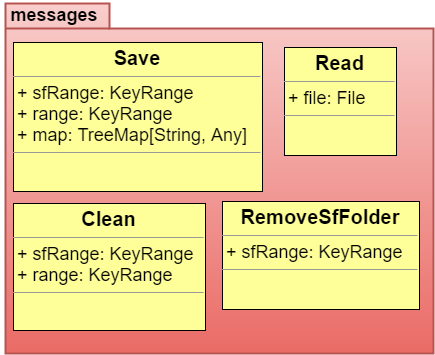

The diagram above was exported from draw.io. Its source (the exported page's mxGraphModel, read from the mxfile embedded in the PNG):
<mxGraphModel dx="6172" dy="6328" grid="1" gridSize="10" guides="1" tooltips="1" connect="1" arrows="1" fold="1" page="1" pageScale="1" pageWidth="826" pageHeight="1169" background="#ffffff" math="0" shadow="0">
  <root>
    <mxCell id="0" />
    <mxCell id="1" parent="0" />
    <mxCell id="2" value="" style="shape=folder;fontStyle=1;spacingTop=10;tabWidth=104;tabHeight=25;tabPosition=left;html=1;shadow=0;glass=0;strokeWidth=2;fontSize=11;plain-red" vertex="1" parent="1">
      <mxGeometry x="-1669" y="1923" width="428" height="350" as="geometry" />
    </mxCell>
    <mxCell id="3" value="&lt;b&gt;messages&lt;/b&gt;" style="text;html=1;strokeColor=none;fillColor=none;align=center;verticalAlign=middle;whiteSpace=wrap;overflow=hidden;shadow=0;fontSize=18;" vertex="1" parent="1">
      <mxGeometry x="-1672.3333333333335" y="1921.6666666666665" width="105" height="25" as="geometry" />
    </mxCell>
    <mxCell id="4" value="&lt;p style=&quot;margin: 0px ; margin-top: 4px ; text-align: center&quot;&gt;&lt;b&gt;&lt;font style=&quot;font-size: 20px&quot;&gt;Save&lt;/font&gt;&lt;/b&gt;&lt;/p&gt;&lt;hr size=&quot;1&quot;&gt;&lt;p style=&quot;margin: 0px ; margin-left: 4px&quot;&gt;&lt;span style=&quot;font-size: 18px ; line-height: 21.6px&quot;&gt;+ sfRange: KeyRange&lt;/span&gt;&lt;/p&gt;&lt;p style=&quot;margin: 0px ; margin-left: 4px&quot;&gt;&lt;span style=&quot;font-size: 18px ; line-height: 21.6px&quot;&gt;+ range: KeyRange&lt;/span&gt;&lt;/p&gt;&lt;p style=&quot;margin: 0px ; margin-left: 4px&quot;&gt;&lt;span style=&quot;font-size: 18px ; line-height: 21.6px&quot;&gt;+ map: TreeMap[String, Any]&lt;/span&gt;&lt;/p&gt;&lt;hr size=&quot;1&quot;&gt;&lt;p style=&quot;margin: 0px ; margin-left: 4px&quot;&gt;&lt;br&gt;&lt;/p&gt;" style="verticalAlign=top;align=left;overflow=fill;fontSize=12;fontFamily=Helvetica;html=1;shadow=0;glass=0;strokeColor=#000000;strokeWidth=1;fillColor=#FFFF99;gradientColor=none;" vertex="1" parent="1">
      <mxGeometry x="-1661" y="1962" width="249" height="149" as="geometry" />
    </mxCell>
    <mxCell id="5" value="&lt;p style=&quot;margin: 0px ; margin-top: 4px ; text-align: center&quot;&gt;&lt;b&gt;&lt;font style=&quot;font-size: 20px&quot;&gt;Read&lt;/font&gt;&lt;/b&gt;&lt;/p&gt;&lt;hr size=&quot;1&quot;&gt;&lt;p style=&quot;margin: 0px ; margin-left: 4px&quot;&gt;&lt;span style=&quot;font-size: 18px ; line-height: 21.6px&quot;&gt;+ file: File&lt;/span&gt;&lt;/p&gt;&lt;hr size=&quot;1&quot;&gt;&lt;p style=&quot;margin: 0px ; margin-left: 4px&quot;&gt;&lt;br&gt;&lt;/p&gt;" style="verticalAlign=top;align=left;overflow=fill;fontSize=12;fontFamily=Helvetica;html=1;shadow=0;glass=0;strokeColor=#000000;strokeWidth=1;fillColor=#FFFF99;gradientColor=none;" vertex="1" parent="1">
      <mxGeometry x="-1390" y="1967" width="112" height="108" as="geometry" />
    </mxCell>
    <mxCell id="6" value="&lt;p style=&quot;margin: 0px ; margin-top: 4px ; text-align: center&quot;&gt;&lt;b&gt;&lt;font style=&quot;font-size: 20px&quot;&gt;Clean&lt;/font&gt;&lt;/b&gt;&lt;/p&gt;&lt;hr size=&quot;1&quot;&gt;&lt;p style=&quot;margin: 0px ; margin-left: 4px&quot;&gt;&lt;span style=&quot;font-size: 18px ; line-height: 21.6px&quot;&gt;+ sfRange: KeyRange&lt;/span&gt;&lt;/p&gt;&lt;p style=&quot;margin: 0px ; margin-left: 4px&quot;&gt;&lt;span style=&quot;font-size: 18px ; line-height: 21.6px&quot;&gt;+ range: KeyRange&lt;/span&gt;&lt;/p&gt;&lt;hr size=&quot;1&quot;&gt;&lt;p style=&quot;margin: 0px ; margin-left: 4px&quot;&gt;&lt;br&gt;&lt;/p&gt;" style="verticalAlign=top;align=left;overflow=fill;fontSize=12;fontFamily=Helvetica;html=1;shadow=0;glass=0;strokeColor=#000000;strokeWidth=1;fillColor=#FFFF99;gradientColor=none;" vertex="1" parent="1">
      <mxGeometry x="-1661" y="2123" width="192" height="127" as="geometry" />
    </mxCell>
    <mxCell id="7" value="&lt;p style=&quot;margin: 0px ; margin-top: 4px ; text-align: center&quot;&gt;&lt;b&gt;&lt;font style=&quot;font-size: 20px&quot;&gt;RemoveSfFolder&lt;/font&gt;&lt;/b&gt;&lt;/p&gt;&lt;hr size=&quot;1&quot;&gt;&lt;p style=&quot;margin: 0px ; margin-left: 4px&quot;&gt;&lt;span style=&quot;font-size: 18px ; line-height: 21.6px&quot;&gt;+ sfRange: KeyRange&lt;/span&gt;&lt;/p&gt;&lt;hr size=&quot;1&quot;&gt;&lt;p style=&quot;margin: 0px ; margin-left: 4px&quot;&gt;&lt;br&gt;&lt;/p&gt;" style="verticalAlign=top;align=left;overflow=fill;fontSize=12;fontFamily=Helvetica;html=1;shadow=0;glass=0;strokeColor=#000000;strokeWidth=1;fillColor=#FFFF99;gradientColor=none;" vertex="1" parent="1">
      <mxGeometry x="-1452" y="2121" width="197" height="108" as="geometry" />
    </mxCell>
  </root>
</mxGraphModel>